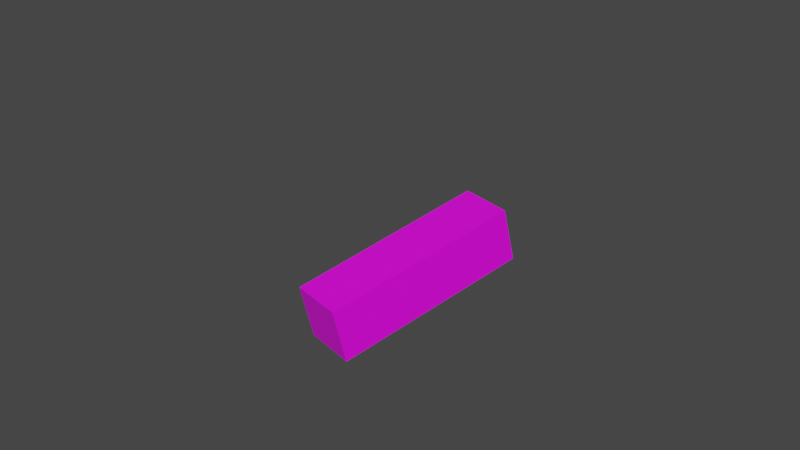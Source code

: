 # Source: switch_item.blend  (saved by Blender 3.4.6; exported with 4.5.12 LTS)
import bpy
from mathutils import Matrix  # noqa: F401  (used for matrix-valued properties, if any)

bpy.ops.wm.read_factory_settings(use_empty=True)
scene = bpy.context.scene
scene.name = 'Scene'

# ---- collections
col_collection = bpy.data.collections.new('Collection'); scene.collection.children.link(col_collection)

# ---- images (referenced by path relative to the original .blend; pixels are not part of the script)
import os
ASSET_DIR = os.environ.get("B2B_ASSET_DIR", "")  # directory of the original .blend (textures are referenced by path, not embedded)
HERE = os.path.dirname(os.path.abspath(__file__))  # packed textures are extracted next to this script under _unpacked/

def load_image(name, relpath, width, height, colorspace="sRGB"):
    """Load a texture the original file referenced (path relative to the .blend, or extracted next to this script)."""
    p = next((c for c in (os.path.join(HERE, relpath), os.path.join(ASSET_DIR, relpath)) if relpath and os.path.exists(c)), "")
    if p:
        img = bpy.data.images.load(p, check_existing=True)
        img.name = name
    else:  # same state as the original file: an image datablock whose file is absent (Cycles renders it pink)
        img = bpy.data.images.new(name, width, height)
        img.source = "FILE"
        img.filepath = "//" + (relpath or name)
    img.colorspace_settings.name = colorspace
    return img
img_skin_png = load_image('skin.png', 'skin.png', 1024, 1024, 'sRGB')

# ---- materials (node trees are filled in below, after node groups)
mat_material_002 = bpy.data.materials.new('Material.002')
mat_material_002.use_transparent_shadow = False

# ---- material node trees
mat_material_002.use_nodes = True; mat_material_002.node_tree.nodes.clear()
_N = mat_material_002.node_tree.nodes; _L = mat_material_002.node_tree.links
n0 = _N.new('ShaderNodeOutputMaterial'); n0.name = 'Material Output'; n0.location = (300, 300)
n1 = _N.new('ShaderNodeBsdfPrincipled'); n1.name = 'Principled BSDF'; n1.location = (10, 300)
n1.distribution = 'GGX'
n1.subsurface_method = 'BURLEY'
n1.inputs[3].default_value = 1.45
n1.inputs[27].default_value = (0.0, 0.0, 0.0, 1.0)
n1.inputs[28].default_value = 1.0
n2 = _N.new('ShaderNodeTexImage'); n2.name = 'Image Texture'; n2.location = (-335, 234)
n2.image = img_skin_png
n2.interpolation = 'Closest'
_L.new(n1.outputs[0], n0.inputs[0])
_L.new(n2.outputs[0], n1.inputs[0])
n0.is_active_output = True

# ---- world
world_world = bpy.data.worlds.new('World'); scene.world = world_world
world_world.use_nodes = True; world_world.node_tree.nodes.clear()
_N = world_world.node_tree.nodes; _L = world_world.node_tree.links
n0 = _N.new('ShaderNodeOutputWorld'); n0.name = 'World Output'; n0.location = (300, 300)
n1 = _N.new('ShaderNodeBackground'); n1.name = 'Background'; n1.location = (10, 300)
n1.inputs[0].default_value = (0.05088, 0.05088, 0.05088, 1.0)
_L.new(n1.outputs[0], n0.inputs[0])
n0.is_active_output = True
world_world.color = (0.05088, 0.05088, 0.05088)
world_world.use_sun_shadow = False
world_world.sun_shadow_jitter_overblur = 0.0

# ---- meshes
me_cube_001 = bpy.data.meshes.new('Cube.001')
me_cube_001.from_pydata([(1.645, 0.8235, 4.099), (1.645, 0.8235, -1.699), (1.645, -0.8235, 4.099), (-1.647, 0.8235, 4.099), (-1.647, 0.8235, -1.699), (-1.647, -0.8235, 4.099), (-1.647, -0.8235, -1.699), (1.645, -0.8235, -1.699), (-1.501, -1.5, 4.099), (-1.501, -1.5, 7.099), (-1.501, 1.5, 4.099), (-1.501, 1.5, 7.099), (1.499, -1.5, 4.099), (1.499, -1.5, 7.099), (1.499, 1.5, 4.099), (1.499, 1.5, 7.099), (3.291, 0.8235, 4.099), (3.291, 0.8235, -1.699), (3.291, -0.8235, 4.099), (1.645, 0.8235, 4.099), (1.645, 0.8235, -1.699), (1.645, -0.8235, 4.099), (1.645, -0.8235, -1.699), (3.291, -0.8235, -1.699), (-1.642, 0.8235, 4.099), (-1.642, 0.8235, -1.699), (-1.642, -0.8235, 4.099), (-3.288, 0.8235, 4.099), (-3.288, 0.8235, -1.699), (-3.288, -0.8235, 4.099), (-3.288, -0.8235, -1.699), (-1.642, -0.8235, -1.699), (1.642, 0.8235, -1.697), (1.642, 0.8235, -7.494), (1.642, -0.8235, -1.697), (-0.003821, 0.8235, -1.697), (-0.003821, 0.8235, -7.494), (-0.003821, -0.8235, -1.697), (-0.003821, -0.8235, -7.494), (1.642, -0.8235, -7.494), (0.002438, 0.8235, -1.704), (0.002438, 0.8235, -7.502), (0.002438, -0.8235, -1.704), (-1.643, 0.8235, -1.704), (-1.643, 0.8235, -7.502), (-1.643, -0.8235, -1.704), (-1.643, -0.8235, -7.502), (0.002438, -0.8235, -7.502)], [], [(20, 19, 16, 17), (17, 16, 18, 23), (16, 19, 21, 18), (22, 21, 19, 20), (23, 18, 21, 22), (20, 17, 23, 22)])
_uv = me_cube_001.uv_layers.new(name='UVMap')
_uv.uv.foreach_set('vector', [0.75, 0.5, 0.75, 0.6875, 0.6875, 0.6875, 0.6875, 0.5, 0.6869, 0.5, 0.6869, 0.6875, 0.6244, 0.6875, 0.6244, 0.5, 0.7509, 0.6875, 0.7509, 0.75, 0.6875, 0.75, 0.6875, 0.6875, 0.8755, 0.5003, 0.8747, 0.6878, 0.8122, 0.6872, 0.813, 0.4997, 0.8125, 0.5, 0.8125, 0.6875, 0.75, 0.6875, 0.75, 0.5, 0.8129, 0.6875, 0.8129, 0.75, 0.7509, 0.75, 0.7509, 0.6875])
_ca = me_cube_001.color_attributes.new('Col', 'BYTE_COLOR', 'CORNER')
_ca.data.foreach_set('color', [1.0, 1.0, 1.0, 1.0, 1.0, 1.0, 1.0, 1.0, 1.0, 1.0, 1.0, 1.0, 1.0, 1.0, 1.0, 1.0, 1.0, 1.0, 1.0, 1.0, 1.0, 1.0, 1.0, 1.0, 1.0, 1.0, 1.0, 1.0, 1.0, 1.0, 1.0, 1.0, 1.0, 1.0, 1.0, 1.0, 1.0, 1.0, 1.0, 1.0, 1.0, 1.0, 1.0, 1.0, 1.0, 1.0, 1.0, 1.0, 1.0, 1.0, 1.0, 1.0, 1.0, 1.0, 1.0, 1.0, 1.0, 1.0, 1.0, 1.0, 1.0, 1.0, 1.0, 1.0, 1.0, 1.0, 1.0, 1.0, 1.0, 1.0, 1.0, 1.0, 1.0, 1.0, 1.0, 1.0, 1.0, 1.0, 1.0, 1.0, 1.0, 1.0, 1.0, 1.0, 1.0, 1.0, 1.0, 1.0, 1.0, 1.0, 1.0, 1.0, 1.0, 1.0, 1.0, 1.0])
me_cube_001.materials.append(mat_material_002)
me_cube_001.update()
arm_armature_001 = bpy.data.armatures.new('Armature.001')  # bones are not reproduced

# ---- objects
ob_body = bpy.data.objects.new('Body', me_cube_001)
ob_armature = bpy.data.objects.new('Armature', arm_armature_001)

# ---- transforms, parenting, visibility, modifiers, constraints
ob_body.parent = ob_armature
ob_body.location = (0.9329, 3.645, -3.336e-09)
ob_body.rotation_euler = (1.793, -0.01975, -0.2611)
_vg = ob_body.vertex_groups.new(name='Bone')
for _i, _w in zip([0, 1, 2, 3, 4, 5, 6, 7, 24, 26, 27, 29], [0.02122, 0.4269, 0.0473, 0.9502, 0.5719, 0.9653, 0.573, 0.4279, 0.9442, 0.9268, 0.5288, 0.5282]): _vg.add([_i], _w, 'REPLACE')
_vg = ob_body.vertex_groups.new(name='Bone.006')
_vg = ob_body.vertex_groups.new(name='right_arm')
for _i, _w in zip([16, 17, 18, 19, 20, 21, 22, 23], [0.9619, 0.9886, 0.986, 0.9999, 0.9809, 0.9937, 0.9823, 0.988]): _vg.add([_i], _w, 'REPLACE')
_vg = ob_body.vertex_groups.new(name='Bone.010')
_vg = ob_body.vertex_groups.new(name='body')
for _i, _w in zip([0, 1, 2, 3, 4, 5, 6, 7, 20, 22, 24, 25, 26, 27, 31, 32, 34, 35, 37, 40, 42, 43, 45], [0.9967, 0.9947, 0.998, 0.9995, 0.9965, 0.9983, 0.9994, 0.9999, 0.0, 0.0, 5.15e-08, 0.005054, 0.0, 0.0, 0.0, 0.0003036, 0.0002237, 1.823e-06, 0.00421, 0.0, 0.0, 0.004309, 0.0]): _vg.add([_i], _w, 'REPLACE')
_vg = ob_body.vertex_groups.new(name='left_leg')
_vg.add([40, 41, 42, 43, 44, 45, 46, 47], 1.0, 'REPLACE')
_vg = ob_body.vertex_groups.new(name='head')
_vg.add([8, 9, 10, 11, 12, 13, 14, 15], 1.0, 'REPLACE')
_vg = ob_body.vertex_groups.new(name='right_leg')
for _i, _w in zip([32, 33, 34, 35, 36, 37, 38, 39], [0.9747, 0.9988, 0.902, 0.8999, 0.9966, 0.1952, 0.9872, 0.9967]): _vg.add([_i], _w, 'REPLACE')
_vg = ob_body.vertex_groups.new(name='left_arm')
for _i, _w in zip([24, 25, 26, 27, 28, 29, 30, 31], [1.0, 0.9844, 0.9959, 0.9977, 0.994, 0.9989, 0.989, 0.9807]): _vg.add([_i], _w, 'REPLACE')
_m = ob_body.modifiers.new('Armature', 'ARMATURE')
_m = ob_body.modifiers.new('Armature.001', 'ARMATURE')
_m.object = ob_armature
ob_armature.location = (0.0, 0.0, 0.0)
ob_armature.scale = (0.12, 0.12, 0.12)
ob_armature.lock_rotation = (True, True, True)
ob_armature.lock_scale = (True, True, True)

# ---- collection membership
col_collection.objects.link(ob_body)
col_collection.objects.link(ob_armature)

# ---- scene / render settings (as saved in the file)
scene.frame_start = 0; scene.frame_end = 3; scene.frame_set(1)
scene.render.engine = 'BLENDER_EEVEE_NEXT'
scene.cycles.sampling_pattern = 'TABULATED_SOBOL'
scene.cycles.use_light_tree = False
scene.view_settings.view_transform = 'Filmic'
bpy.context.view_layer.update()

# ---- added for rendering (the .blend has no active camera and no usable light): camera, sun
cam_auto = bpy.data.cameras.new('AutoCamera')
cam_auto.lens = 50.0
cam_auto.sensor_width = 36.0
cam_auto.clip_end = 1000.0
ob_auto_camera = bpy.data.objects.new('AutoCamera', cam_auto)
scene.collection.objects.link(ob_auto_camera)
ob_auto_camera.location = (2.37489, -2.23979, 1.77899)
ob_auto_camera.rotation_euler = (1.09748, -7.21219e-08, 0.694738)
scene.camera = ob_auto_camera
light_auto_sun = bpy.data.lights.new('AutoSun', 'SUN')
light_auto_sun.energy = 3.0
light_auto_sun.angle = 0.0523599
ob_auto_sun = bpy.data.objects.new('AutoSun', light_auto_sun)
scene.collection.objects.link(ob_auto_sun)
ob_auto_sun.rotation_euler = (0.872665, 0.174533, 0.523599)
bpy.context.view_layer.update()
